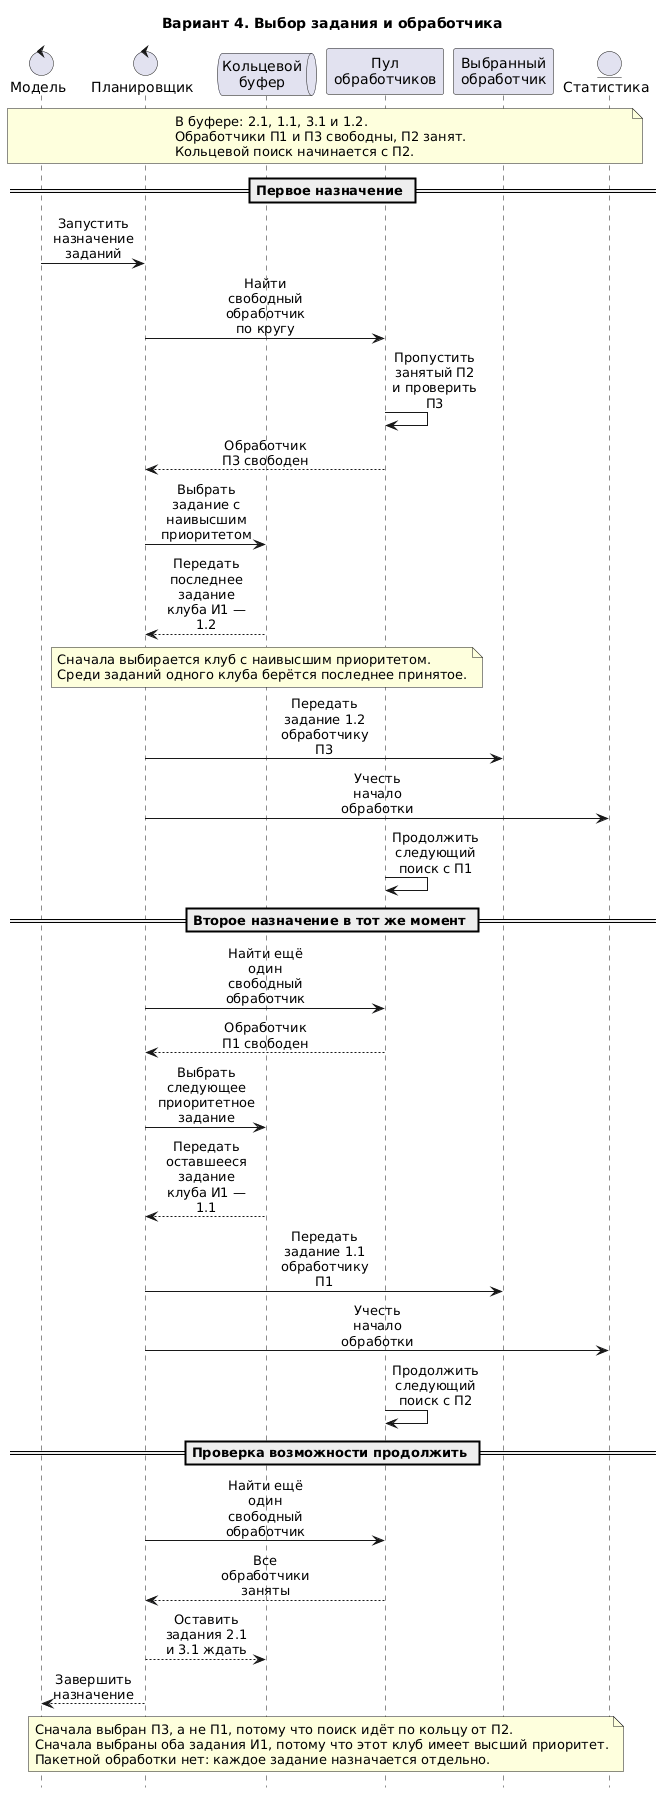

The diagram above was rendered by PlantUML. Its source (embedded in the PNG):
@startuml
title Вариант 4. Выбор задания и обработчика
hide footbox
skinparam defaultFontName Arial
skinparam sequenceMessageAlign center
skinparam maxMessageSize 90

control "Модель" as Sim
control "Планировщик" as Sel
queue "Кольцевой\nбуфер" as Buf
participant "Пул\nобработчиков" as Pool
participant "Выбранный\nобработчик" as Dev
entity "Статистика" as Stat

note over Sim, Stat
В буфере: 2.1, 1.1, 3.1 и 1.2.
Обработчики П1 и П3 свободны, П2 занят.
Кольцевой поиск начинается с П2.
end note

== Первое назначение ==

Sim -> Sel: Запустить назначение заданий
Sel -> Pool: Найти свободный обработчик по кругу
Pool -> Pool: Пропустить занятый П2 и проверить П3
Pool --> Sel: Обработчик П3 свободен
Sel -> Buf: Выбрать задание с наивысшим приоритетом
Buf --> Sel: Передать последнее задание клуба И1 — 1.2

note over Buf
  Сначала выбирается клуб с наивысшим приоритетом.
  Среди заданий одного клуба берётся последнее принятое.
end note

Sel -> Dev: Передать задание 1.2 обработчику П3
Sel -> Stat: Учесть начало обработки
Pool -> Pool: Продолжить следующий поиск с П1

== Второе назначение в тот же момент ==

Sel -> Pool: Найти ещё один свободный обработчик
Pool --> Sel: Обработчик П1 свободен
Sel -> Buf: Выбрать следующее приоритетное задание
Buf --> Sel: Передать оставшееся задание клуба И1 — 1.1
Sel -> Dev: Передать задание 1.1 обработчику П1
Sel -> Stat: Учесть начало обработки
Pool -> Pool: Продолжить следующий поиск с П2

== Проверка возможности продолжить ==

Sel -> Pool: Найти ещё один свободный обработчик
Pool --> Sel: Все обработчики заняты
Sel --> Buf: Оставить задания 2.1 и 3.1 ждать
Sel --> Sim: Завершить назначение

note over Buf, Pool
Сначала выбран П3, а не П1, потому что поиск идёт по кольцу от П2.
Сначала выбраны оба задания И1, потому что этот клуб имеет высший приоритет.
Пакетной обработки нет: каждое задание назначается отдельно.
end note
@enduml